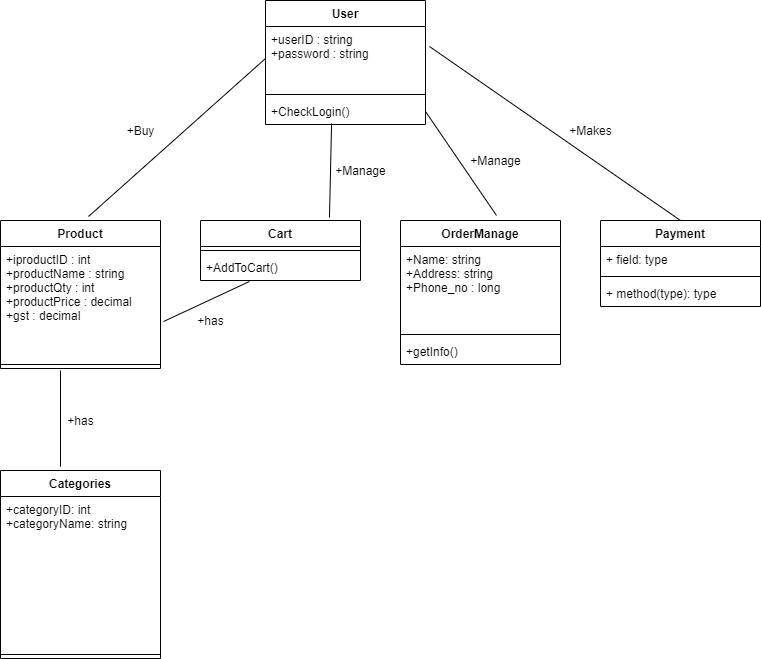

The diagram above was exported from draw.io. Its source (the exported page's mxGraphModel, read from the mxfile embedded in the PNG):
<mxGraphModel dx="1019" dy="614" grid="1" gridSize="10" guides="1" tooltips="1" connect="1" arrows="1" fold="1" page="1" pageScale="1" pageWidth="850" pageHeight="1100" math="0" shadow="0">
  <root>
    <mxCell id="0" />
    <mxCell id="1" parent="0" />
    <mxCell id="A-4G0PX1k9km1foMiIIl-1" value="Product" style="swimlane;fontStyle=1;align=center;verticalAlign=top;childLayout=stackLayout;horizontal=1;startSize=26;horizontalStack=0;resizeParent=1;resizeParentMax=0;resizeLast=0;collapsible=1;marginBottom=0;" parent="1" vertex="1">
      <mxGeometry x="80" y="260" width="160" height="148" as="geometry" />
    </mxCell>
    <mxCell id="A-4G0PX1k9km1foMiIIl-2" value="+iproductID : int&#10;+productName : string&#10;+productQty : int&#10;+productPrice : decimal&#10;+gst : decimal" style="text;strokeColor=none;fillColor=none;align=left;verticalAlign=top;spacingLeft=4;spacingRight=4;overflow=hidden;rotatable=0;points=[[0,0.5],[1,0.5]];portConstraint=eastwest;" parent="A-4G0PX1k9km1foMiIIl-1" vertex="1">
      <mxGeometry y="26" width="160" height="114" as="geometry" />
    </mxCell>
    <mxCell id="A-4G0PX1k9km1foMiIIl-3" value="" style="line;strokeWidth=1;fillColor=none;align=left;verticalAlign=middle;spacingTop=-1;spacingLeft=3;spacingRight=3;rotatable=0;labelPosition=right;points=[];portConstraint=eastwest;" parent="A-4G0PX1k9km1foMiIIl-1" vertex="1">
      <mxGeometry y="140" width="160" height="8" as="geometry" />
    </mxCell>
    <mxCell id="A-4G0PX1k9km1foMiIIl-5" value="User" style="swimlane;fontStyle=1;align=center;verticalAlign=top;childLayout=stackLayout;horizontal=1;startSize=26;horizontalStack=0;resizeParent=1;resizeParentMax=0;resizeLast=0;collapsible=1;marginBottom=0;" parent="1" vertex="1">
      <mxGeometry x="345" y="40" width="160" height="124" as="geometry" />
    </mxCell>
    <mxCell id="A-4G0PX1k9km1foMiIIl-6" value="+userID : string &#10;+password : string " style="text;strokeColor=none;fillColor=none;align=left;verticalAlign=top;spacingLeft=4;spacingRight=4;overflow=hidden;rotatable=0;points=[[0,0.5],[1,0.5]];portConstraint=eastwest;" parent="A-4G0PX1k9km1foMiIIl-5" vertex="1">
      <mxGeometry y="26" width="160" height="64" as="geometry" />
    </mxCell>
    <mxCell id="A-4G0PX1k9km1foMiIIl-7" value="" style="line;strokeWidth=1;fillColor=none;align=left;verticalAlign=middle;spacingTop=-1;spacingLeft=3;spacingRight=3;rotatable=0;labelPosition=right;points=[];portConstraint=eastwest;" parent="A-4G0PX1k9km1foMiIIl-5" vertex="1">
      <mxGeometry y="90" width="160" height="8" as="geometry" />
    </mxCell>
    <mxCell id="A-4G0PX1k9km1foMiIIl-8" value="+CheckLogin()" style="text;strokeColor=none;fillColor=none;align=left;verticalAlign=top;spacingLeft=4;spacingRight=4;overflow=hidden;rotatable=0;points=[[0,0.5],[1,0.5]];portConstraint=eastwest;" parent="A-4G0PX1k9km1foMiIIl-5" vertex="1">
      <mxGeometry y="98" width="160" height="26" as="geometry" />
    </mxCell>
    <mxCell id="A-4G0PX1k9km1foMiIIl-9" value="Categories" style="swimlane;fontStyle=1;align=center;verticalAlign=top;childLayout=stackLayout;horizontal=1;startSize=26;horizontalStack=0;resizeParent=1;resizeParentMax=0;resizeLast=0;collapsible=1;marginBottom=0;" parent="1" vertex="1">
      <mxGeometry x="80" y="510" width="160" height="188" as="geometry" />
    </mxCell>
    <mxCell id="A-4G0PX1k9km1foMiIIl-10" value="+categoryID: int&#10;+categoryName: string" style="text;strokeColor=none;fillColor=none;align=left;verticalAlign=top;spacingLeft=4;spacingRight=4;overflow=hidden;rotatable=0;points=[[0,0.5],[1,0.5]];portConstraint=eastwest;" parent="A-4G0PX1k9km1foMiIIl-9" vertex="1">
      <mxGeometry y="26" width="160" height="154" as="geometry" />
    </mxCell>
    <mxCell id="A-4G0PX1k9km1foMiIIl-11" value="" style="line;strokeWidth=1;fillColor=none;align=left;verticalAlign=middle;spacingTop=-1;spacingLeft=3;spacingRight=3;rotatable=0;labelPosition=right;points=[];portConstraint=eastwest;" parent="A-4G0PX1k9km1foMiIIl-9" vertex="1">
      <mxGeometry y="180" width="160" height="8" as="geometry" />
    </mxCell>
    <mxCell id="A-4G0PX1k9km1foMiIIl-13" value="Cart" style="swimlane;fontStyle=1;align=center;verticalAlign=top;childLayout=stackLayout;horizontal=1;startSize=26;horizontalStack=0;resizeParent=1;resizeParentMax=0;resizeLast=0;collapsible=1;marginBottom=0;" parent="1" vertex="1">
      <mxGeometry x="280" y="260" width="160" height="60" as="geometry" />
    </mxCell>
    <mxCell id="A-4G0PX1k9km1foMiIIl-15" value="" style="line;strokeWidth=1;fillColor=none;align=left;verticalAlign=middle;spacingTop=-1;spacingLeft=3;spacingRight=3;rotatable=0;labelPosition=right;points=[];portConstraint=eastwest;" parent="A-4G0PX1k9km1foMiIIl-13" vertex="1">
      <mxGeometry y="26" width="160" height="8" as="geometry" />
    </mxCell>
    <mxCell id="A-4G0PX1k9km1foMiIIl-16" value="+AddToCart()" style="text;strokeColor=none;fillColor=none;align=left;verticalAlign=top;spacingLeft=4;spacingRight=4;overflow=hidden;rotatable=0;points=[[0,0.5],[1,0.5]];portConstraint=eastwest;" parent="A-4G0PX1k9km1foMiIIl-13" vertex="1">
      <mxGeometry y="34" width="160" height="26" as="geometry" />
    </mxCell>
    <mxCell id="A-4G0PX1k9km1foMiIIl-17" value="OrderManage" style="swimlane;fontStyle=1;align=center;verticalAlign=top;childLayout=stackLayout;horizontal=1;startSize=26;horizontalStack=0;resizeParent=1;resizeParentMax=0;resizeLast=0;collapsible=1;marginBottom=0;" parent="1" vertex="1">
      <mxGeometry x="480" y="260" width="160" height="144" as="geometry" />
    </mxCell>
    <mxCell id="A-4G0PX1k9km1foMiIIl-18" value="+Name: string&#10;+Address: string&#10;+Phone_no : long" style="text;strokeColor=none;fillColor=none;align=left;verticalAlign=top;spacingLeft=4;spacingRight=4;overflow=hidden;rotatable=0;points=[[0,0.5],[1,0.5]];portConstraint=eastwest;" parent="A-4G0PX1k9km1foMiIIl-17" vertex="1">
      <mxGeometry y="26" width="160" height="84" as="geometry" />
    </mxCell>
    <mxCell id="A-4G0PX1k9km1foMiIIl-19" value="" style="line;strokeWidth=1;fillColor=none;align=left;verticalAlign=middle;spacingTop=-1;spacingLeft=3;spacingRight=3;rotatable=0;labelPosition=right;points=[];portConstraint=eastwest;" parent="A-4G0PX1k9km1foMiIIl-17" vertex="1">
      <mxGeometry y="110" width="160" height="8" as="geometry" />
    </mxCell>
    <mxCell id="A-4G0PX1k9km1foMiIIl-20" value="+getInfo()" style="text;strokeColor=none;fillColor=none;align=left;verticalAlign=top;spacingLeft=4;spacingRight=4;overflow=hidden;rotatable=0;points=[[0,0.5],[1,0.5]];portConstraint=eastwest;" parent="A-4G0PX1k9km1foMiIIl-17" vertex="1">
      <mxGeometry y="118" width="160" height="26" as="geometry" />
    </mxCell>
    <mxCell id="A-4G0PX1k9km1foMiIIl-21" value="Payment" style="swimlane;fontStyle=1;align=center;verticalAlign=top;childLayout=stackLayout;horizontal=1;startSize=26;horizontalStack=0;resizeParent=1;resizeParentMax=0;resizeLast=0;collapsible=1;marginBottom=0;" parent="1" vertex="1">
      <mxGeometry x="680" y="260" width="160" height="86" as="geometry" />
    </mxCell>
    <mxCell id="A-4G0PX1k9km1foMiIIl-22" value="+ field: type" style="text;strokeColor=none;fillColor=none;align=left;verticalAlign=top;spacingLeft=4;spacingRight=4;overflow=hidden;rotatable=0;points=[[0,0.5],[1,0.5]];portConstraint=eastwest;" parent="A-4G0PX1k9km1foMiIIl-21" vertex="1">
      <mxGeometry y="26" width="160" height="26" as="geometry" />
    </mxCell>
    <mxCell id="A-4G0PX1k9km1foMiIIl-23" value="" style="line;strokeWidth=1;fillColor=none;align=left;verticalAlign=middle;spacingTop=-1;spacingLeft=3;spacingRight=3;rotatable=0;labelPosition=right;points=[];portConstraint=eastwest;" parent="A-4G0PX1k9km1foMiIIl-21" vertex="1">
      <mxGeometry y="52" width="160" height="8" as="geometry" />
    </mxCell>
    <mxCell id="A-4G0PX1k9km1foMiIIl-24" value="+ method(type): type" style="text;strokeColor=none;fillColor=none;align=left;verticalAlign=top;spacingLeft=4;spacingRight=4;overflow=hidden;rotatable=0;points=[[0,0.5],[1,0.5]];portConstraint=eastwest;" parent="A-4G0PX1k9km1foMiIIl-21" vertex="1">
      <mxGeometry y="60" width="160" height="26" as="geometry" />
    </mxCell>
    <mxCell id="uUiW4z42KvW9Wd0h6hnN-2" value="" style="endArrow=none;html=1;entryX=0;entryY=0.5;entryDx=0;entryDy=0;" parent="1" target="A-4G0PX1k9km1foMiIIl-6" edge="1">
      <mxGeometry width="50" height="50" relative="1" as="geometry">
        <mxPoint x="168" y="256" as="sourcePoint" />
        <mxPoint x="300" y="140" as="targetPoint" />
      </mxGeometry>
    </mxCell>
    <mxCell id="uUiW4z42KvW9Wd0h6hnN-3" value="+Buy" style="text;html=1;align=center;verticalAlign=middle;resizable=0;points=[];autosize=1;" parent="1" vertex="1">
      <mxGeometry x="200" y="160" width="40" height="20" as="geometry" />
    </mxCell>
    <mxCell id="uUiW4z42KvW9Wd0h6hnN-4" value="" style="endArrow=none;html=1;exitX=0.375;exitY=-0.021;exitDx=0;exitDy=0;exitPerimeter=0;" parent="1" source="A-4G0PX1k9km1foMiIIl-9" edge="1">
      <mxGeometry width="50" height="50" relative="1" as="geometry">
        <mxPoint x="120" y="490" as="sourcePoint" />
        <mxPoint x="140" y="410" as="targetPoint" />
      </mxGeometry>
    </mxCell>
    <mxCell id="uUiW4z42KvW9Wd0h6hnN-5" value="+has" style="text;html=1;align=center;verticalAlign=middle;resizable=0;points=[];autosize=1;" parent="1" vertex="1">
      <mxGeometry x="140" y="450" width="40" height="20" as="geometry" />
    </mxCell>
    <mxCell id="uUiW4z42KvW9Wd0h6hnN-6" value="" style="endArrow=none;html=1;entryX=0.306;entryY=1.038;entryDx=0;entryDy=0;entryPerimeter=0;exitX=1.019;exitY=0.658;exitDx=0;exitDy=0;exitPerimeter=0;" parent="1" source="A-4G0PX1k9km1foMiIIl-2" target="A-4G0PX1k9km1foMiIIl-16" edge="1">
      <mxGeometry width="50" height="50" relative="1" as="geometry">
        <mxPoint x="250" y="410" as="sourcePoint" />
        <mxPoint x="300" y="360" as="targetPoint" />
      </mxGeometry>
    </mxCell>
    <mxCell id="uUiW4z42KvW9Wd0h6hnN-7" value="+has" style="text;html=1;align=center;verticalAlign=middle;resizable=0;points=[];autosize=1;" parent="1" vertex="1">
      <mxGeometry x="270" y="350" width="40" height="20" as="geometry" />
    </mxCell>
    <mxCell id="uUiW4z42KvW9Wd0h6hnN-8" value="" style="endArrow=none;html=1;exitX=0.806;exitY=-0.05;exitDx=0;exitDy=0;exitPerimeter=0;entryX=0.413;entryY=0.962;entryDx=0;entryDy=0;entryPerimeter=0;" parent="1" source="A-4G0PX1k9km1foMiIIl-13" target="A-4G0PX1k9km1foMiIIl-8" edge="1">
      <mxGeometry width="50" height="50" relative="1" as="geometry">
        <mxPoint x="410" y="250" as="sourcePoint" />
        <mxPoint x="410" y="170" as="targetPoint" />
      </mxGeometry>
    </mxCell>
    <mxCell id="uUiW4z42KvW9Wd0h6hnN-9" value="+Manage" style="text;html=1;align=center;verticalAlign=middle;resizable=0;points=[];autosize=1;" parent="1" vertex="1">
      <mxGeometry x="405" y="200" width="70" height="20" as="geometry" />
    </mxCell>
    <mxCell id="uUiW4z42KvW9Wd0h6hnN-10" value="" style="endArrow=none;html=1;entryX=1;entryY=0.5;entryDx=0;entryDy=0;exitX=0.6;exitY=-0.035;exitDx=0;exitDy=0;exitPerimeter=0;" parent="1" source="A-4G0PX1k9km1foMiIIl-17" target="A-4G0PX1k9km1foMiIIl-8" edge="1">
      <mxGeometry width="50" height="50" relative="1" as="geometry">
        <mxPoint x="520" y="220" as="sourcePoint" />
        <mxPoint x="570" y="170" as="targetPoint" />
      </mxGeometry>
    </mxCell>
    <mxCell id="uUiW4z42KvW9Wd0h6hnN-11" value="+Manage" style="text;html=1;align=center;verticalAlign=middle;resizable=0;points=[];autosize=1;" parent="1" vertex="1">
      <mxGeometry x="540" y="190" width="70" height="20" as="geometry" />
    </mxCell>
    <mxCell id="uUiW4z42KvW9Wd0h6hnN-12" value="" style="endArrow=none;html=1;entryX=1.025;entryY=0.313;entryDx=0;entryDy=0;entryPerimeter=0;exitX=0.5;exitY=0;exitDx=0;exitDy=0;" parent="1" source="A-4G0PX1k9km1foMiIIl-21" target="A-4G0PX1k9km1foMiIIl-6" edge="1">
      <mxGeometry width="50" height="50" relative="1" as="geometry">
        <mxPoint x="650" y="190" as="sourcePoint" />
        <mxPoint x="700" y="140" as="targetPoint" />
      </mxGeometry>
    </mxCell>
    <mxCell id="uUiW4z42KvW9Wd0h6hnN-13" value="+Makes" style="text;html=1;align=center;verticalAlign=middle;resizable=0;points=[];autosize=1;" parent="1" vertex="1">
      <mxGeometry x="640" y="160" width="60" height="20" as="geometry" />
    </mxCell>
  </root>
</mxGraphModel>